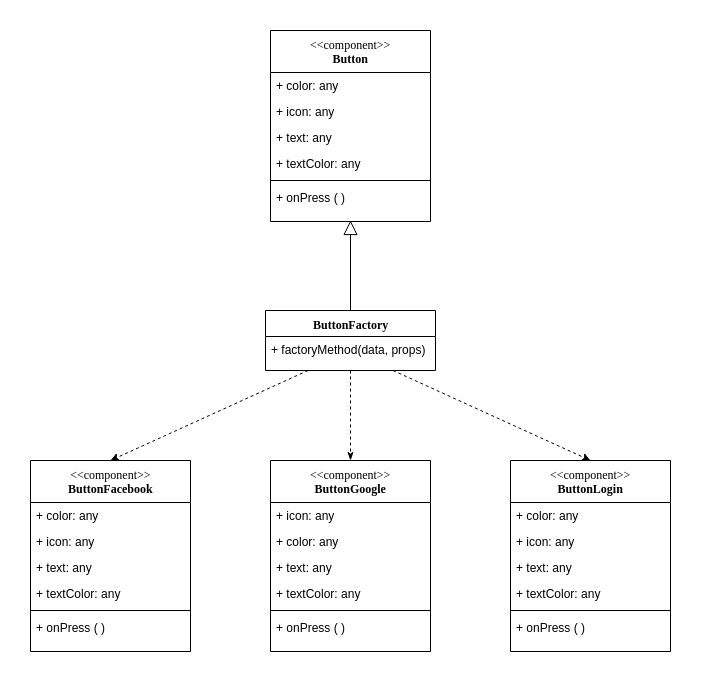

The diagram above was exported from draw.io. Its source (the exported page's mxGraphModel, read from the mxfile embedded in the PNG):
<mxGraphModel dx="563" dy="710" grid="1" gridSize="10" guides="1" tooltips="1" connect="1" arrows="1" fold="1" page="1" pageScale="1" pageWidth="1100" pageHeight="850" background="#ffffff" math="0" shadow="0">
  <root>
    <mxCell id="0" />
    <mxCell id="1" parent="0" />
    <mxCell id="78961159f06e98e8-95" value="&lt;span style=&quot;font-weight: normal&quot;&gt;&amp;lt;&amp;lt;component&amp;gt;&amp;gt;&lt;/span&gt;&lt;br&gt;Button" style="swimlane;html=1;fontStyle=1;align=center;verticalAlign=top;childLayout=stackLayout;horizontal=1;startSize=42;horizontalStack=0;resizeParent=1;resizeLast=0;collapsible=1;marginBottom=0;swimlaneFillColor=#ffffff;rounded=0;shadow=0;comic=0;labelBackgroundColor=none;strokeColor=#000000;strokeWidth=1;fillColor=none;fontFamily=Verdana;fontSize=12;fontColor=#000000;" parent="1" vertex="1">
      <mxGeometry x="470" y="10" width="160" height="191" as="geometry" />
    </mxCell>
    <mxCell id="78961159f06e98e8-96" value="+ color: any" style="text;html=1;strokeColor=none;fillColor=none;align=left;verticalAlign=top;spacingLeft=4;spacingRight=4;whiteSpace=wrap;overflow=hidden;rotatable=0;points=[[0,0.5],[1,0.5]];portConstraint=eastwest;" parent="78961159f06e98e8-95" vertex="1">
      <mxGeometry y="42" width="160" height="26" as="geometry" />
    </mxCell>
    <mxCell id="78961159f06e98e8-97" value="+ icon: any" style="text;html=1;strokeColor=none;fillColor=none;align=left;verticalAlign=top;spacingLeft=4;spacingRight=4;whiteSpace=wrap;overflow=hidden;rotatable=0;points=[[0,0.5],[1,0.5]];portConstraint=eastwest;" parent="78961159f06e98e8-95" vertex="1">
      <mxGeometry y="68" width="160" height="26" as="geometry" />
    </mxCell>
    <mxCell id="78961159f06e98e8-98" value="+ text: any" style="text;html=1;strokeColor=none;fillColor=none;align=left;verticalAlign=top;spacingLeft=4;spacingRight=4;whiteSpace=wrap;overflow=hidden;rotatable=0;points=[[0,0.5],[1,0.5]];portConstraint=eastwest;" parent="78961159f06e98e8-95" vertex="1">
      <mxGeometry y="94" width="160" height="26" as="geometry" />
    </mxCell>
    <mxCell id="78961159f06e98e8-102" value="+ textColor: any" style="text;html=1;strokeColor=none;fillColor=none;align=left;verticalAlign=top;spacingLeft=4;spacingRight=4;whiteSpace=wrap;overflow=hidden;rotatable=0;points=[[0,0.5],[1,0.5]];portConstraint=eastwest;" parent="78961159f06e98e8-95" vertex="1">
      <mxGeometry y="120" width="160" height="26" as="geometry" />
    </mxCell>
    <mxCell id="78961159f06e98e8-103" value="" style="line;html=1;strokeWidth=1;fillColor=none;align=left;verticalAlign=middle;spacingTop=-1;spacingLeft=3;spacingRight=3;rotatable=0;labelPosition=right;points=[];portConstraint=eastwest;" parent="78961159f06e98e8-95" vertex="1">
      <mxGeometry y="146" width="160" height="8" as="geometry" />
    </mxCell>
    <mxCell id="78961159f06e98e8-104" value="+ onPress ( )" style="text;html=1;strokeColor=none;fillColor=none;align=left;verticalAlign=top;spacingLeft=4;spacingRight=4;whiteSpace=wrap;overflow=hidden;rotatable=0;points=[[0,0.5],[1,0.5]];portConstraint=eastwest;" parent="78961159f06e98e8-95" vertex="1">
      <mxGeometry y="154" width="160" height="26" as="geometry" />
    </mxCell>
    <mxCell id="h6jz8g9zLdEg3GBCxKK2-8" style="edgeStyle=orthogonalEdgeStyle;rounded=0;orthogonalLoop=1;jettySize=auto;html=1;exitX=0.5;exitY=0;exitDx=0;exitDy=0;endSize=12;endArrow=block;endFill=0;" edge="1" parent="1" source="h6jz8g9zLdEg3GBCxKK2-1">
      <mxGeometry relative="1" as="geometry">
        <mxPoint x="550" y="200" as="targetPoint" />
      </mxGeometry>
    </mxCell>
    <mxCell id="h6jz8g9zLdEg3GBCxKK2-32" style="edgeStyle=orthogonalEdgeStyle;rounded=0;orthogonalLoop=1;jettySize=auto;html=1;exitX=0.5;exitY=1;exitDx=0;exitDy=0;endArrow=classicThin;endFill=1;endSize=6;dashed=1;" edge="1" parent="1" source="h6jz8g9zLdEg3GBCxKK2-1" target="h6jz8g9zLdEg3GBCxKK2-23">
      <mxGeometry relative="1" as="geometry" />
    </mxCell>
    <mxCell id="h6jz8g9zLdEg3GBCxKK2-1" value="ButtonFactory" style="swimlane;html=1;fontStyle=1;align=center;verticalAlign=top;childLayout=stackLayout;horizontal=1;startSize=26;horizontalStack=0;resizeParent=1;resizeLast=0;collapsible=1;marginBottom=0;swimlaneFillColor=#ffffff;rounded=0;shadow=0;comic=0;labelBackgroundColor=none;strokeColor=#000000;strokeWidth=1;fillColor=none;fontFamily=Verdana;fontSize=12;fontColor=#000000;" vertex="1" parent="1">
      <mxGeometry x="465" y="290" width="170" height="60" as="geometry" />
    </mxCell>
    <mxCell id="h6jz8g9zLdEg3GBCxKK2-7" value="+ factoryMethod(data, props)" style="text;html=1;strokeColor=none;fillColor=none;align=left;verticalAlign=top;spacingLeft=4;spacingRight=4;whiteSpace=wrap;overflow=hidden;rotatable=0;points=[[0,0.5],[1,0.5]];portConstraint=eastwest;" vertex="1" parent="h6jz8g9zLdEg3GBCxKK2-1">
      <mxGeometry y="26" width="170" height="26" as="geometry" />
    </mxCell>
    <mxCell id="h6jz8g9zLdEg3GBCxKK2-9" value="&lt;span style=&quot;font-weight: normal&quot;&gt;&amp;lt;&amp;lt;component&amp;gt;&amp;gt;&lt;/span&gt;&lt;br&gt;ButtonFacebook" style="swimlane;html=1;fontStyle=1;align=center;verticalAlign=top;childLayout=stackLayout;horizontal=1;startSize=42;horizontalStack=0;resizeParent=1;resizeLast=0;collapsible=1;marginBottom=0;swimlaneFillColor=#ffffff;rounded=0;shadow=0;comic=0;labelBackgroundColor=none;strokeColor=#000000;strokeWidth=1;fillColor=none;fontFamily=Verdana;fontSize=12;fontColor=#000000;" vertex="1" parent="1">
      <mxGeometry x="230" y="440" width="160" height="191" as="geometry" />
    </mxCell>
    <mxCell id="h6jz8g9zLdEg3GBCxKK2-10" value="+ color: any" style="text;html=1;strokeColor=none;fillColor=none;align=left;verticalAlign=top;spacingLeft=4;spacingRight=4;whiteSpace=wrap;overflow=hidden;rotatable=0;points=[[0,0.5],[1,0.5]];portConstraint=eastwest;" vertex="1" parent="h6jz8g9zLdEg3GBCxKK2-9">
      <mxGeometry y="42" width="160" height="26" as="geometry" />
    </mxCell>
    <mxCell id="h6jz8g9zLdEg3GBCxKK2-11" value="+ icon: any" style="text;html=1;strokeColor=none;fillColor=none;align=left;verticalAlign=top;spacingLeft=4;spacingRight=4;whiteSpace=wrap;overflow=hidden;rotatable=0;points=[[0,0.5],[1,0.5]];portConstraint=eastwest;" vertex="1" parent="h6jz8g9zLdEg3GBCxKK2-9">
      <mxGeometry y="68" width="160" height="26" as="geometry" />
    </mxCell>
    <mxCell id="h6jz8g9zLdEg3GBCxKK2-12" value="+ text: any" style="text;html=1;strokeColor=none;fillColor=none;align=left;verticalAlign=top;spacingLeft=4;spacingRight=4;whiteSpace=wrap;overflow=hidden;rotatable=0;points=[[0,0.5],[1,0.5]];portConstraint=eastwest;" vertex="1" parent="h6jz8g9zLdEg3GBCxKK2-9">
      <mxGeometry y="94" width="160" height="26" as="geometry" />
    </mxCell>
    <mxCell id="h6jz8g9zLdEg3GBCxKK2-13" value="+ textColor: any" style="text;html=1;strokeColor=none;fillColor=none;align=left;verticalAlign=top;spacingLeft=4;spacingRight=4;whiteSpace=wrap;overflow=hidden;rotatable=0;points=[[0,0.5],[1,0.5]];portConstraint=eastwest;" vertex="1" parent="h6jz8g9zLdEg3GBCxKK2-9">
      <mxGeometry y="120" width="160" height="26" as="geometry" />
    </mxCell>
    <mxCell id="h6jz8g9zLdEg3GBCxKK2-14" value="" style="line;html=1;strokeWidth=1;fillColor=none;align=left;verticalAlign=middle;spacingTop=-1;spacingLeft=3;spacingRight=3;rotatable=0;labelPosition=right;points=[];portConstraint=eastwest;" vertex="1" parent="h6jz8g9zLdEg3GBCxKK2-9">
      <mxGeometry y="146" width="160" height="8" as="geometry" />
    </mxCell>
    <mxCell id="h6jz8g9zLdEg3GBCxKK2-15" value="+ onPress ( )" style="text;html=1;strokeColor=none;fillColor=none;align=left;verticalAlign=top;spacingLeft=4;spacingRight=4;whiteSpace=wrap;overflow=hidden;rotatable=0;points=[[0,0.5],[1,0.5]];portConstraint=eastwest;" vertex="1" parent="h6jz8g9zLdEg3GBCxKK2-9">
      <mxGeometry y="154" width="160" height="26" as="geometry" />
    </mxCell>
    <mxCell id="h6jz8g9zLdEg3GBCxKK2-16" value="&lt;span style=&quot;font-weight: normal&quot;&gt;&amp;lt;&amp;lt;component&amp;gt;&amp;gt;&lt;/span&gt;&lt;br&gt;ButtonLogin" style="swimlane;html=1;fontStyle=1;align=center;verticalAlign=top;childLayout=stackLayout;horizontal=1;startSize=42;horizontalStack=0;resizeParent=1;resizeLast=0;collapsible=1;marginBottom=0;swimlaneFillColor=#ffffff;rounded=0;shadow=0;comic=0;labelBackgroundColor=none;strokeColor=#000000;strokeWidth=1;fillColor=none;fontFamily=Verdana;fontSize=12;fontColor=#000000;" vertex="1" parent="1">
      <mxGeometry x="710" y="440" width="160" height="191" as="geometry" />
    </mxCell>
    <mxCell id="h6jz8g9zLdEg3GBCxKK2-17" value="+ color: any" style="text;html=1;strokeColor=none;fillColor=none;align=left;verticalAlign=top;spacingLeft=4;spacingRight=4;whiteSpace=wrap;overflow=hidden;rotatable=0;points=[[0,0.5],[1,0.5]];portConstraint=eastwest;" vertex="1" parent="h6jz8g9zLdEg3GBCxKK2-16">
      <mxGeometry y="42" width="160" height="26" as="geometry" />
    </mxCell>
    <mxCell id="h6jz8g9zLdEg3GBCxKK2-18" value="+ icon: any" style="text;html=1;strokeColor=none;fillColor=none;align=left;verticalAlign=top;spacingLeft=4;spacingRight=4;whiteSpace=wrap;overflow=hidden;rotatable=0;points=[[0,0.5],[1,0.5]];portConstraint=eastwest;" vertex="1" parent="h6jz8g9zLdEg3GBCxKK2-16">
      <mxGeometry y="68" width="160" height="26" as="geometry" />
    </mxCell>
    <mxCell id="h6jz8g9zLdEg3GBCxKK2-19" value="+ text: any" style="text;html=1;strokeColor=none;fillColor=none;align=left;verticalAlign=top;spacingLeft=4;spacingRight=4;whiteSpace=wrap;overflow=hidden;rotatable=0;points=[[0,0.5],[1,0.5]];portConstraint=eastwest;" vertex="1" parent="h6jz8g9zLdEg3GBCxKK2-16">
      <mxGeometry y="94" width="160" height="26" as="geometry" />
    </mxCell>
    <mxCell id="h6jz8g9zLdEg3GBCxKK2-20" value="+ textColor: any" style="text;html=1;strokeColor=none;fillColor=none;align=left;verticalAlign=top;spacingLeft=4;spacingRight=4;whiteSpace=wrap;overflow=hidden;rotatable=0;points=[[0,0.5],[1,0.5]];portConstraint=eastwest;" vertex="1" parent="h6jz8g9zLdEg3GBCxKK2-16">
      <mxGeometry y="120" width="160" height="26" as="geometry" />
    </mxCell>
    <mxCell id="h6jz8g9zLdEg3GBCxKK2-21" value="" style="line;html=1;strokeWidth=1;fillColor=none;align=left;verticalAlign=middle;spacingTop=-1;spacingLeft=3;spacingRight=3;rotatable=0;labelPosition=right;points=[];portConstraint=eastwest;" vertex="1" parent="h6jz8g9zLdEg3GBCxKK2-16">
      <mxGeometry y="146" width="160" height="8" as="geometry" />
    </mxCell>
    <mxCell id="h6jz8g9zLdEg3GBCxKK2-22" value="+ onPress ( )" style="text;html=1;strokeColor=none;fillColor=none;align=left;verticalAlign=top;spacingLeft=4;spacingRight=4;whiteSpace=wrap;overflow=hidden;rotatable=0;points=[[0,0.5],[1,0.5]];portConstraint=eastwest;" vertex="1" parent="h6jz8g9zLdEg3GBCxKK2-16">
      <mxGeometry y="154" width="160" height="26" as="geometry" />
    </mxCell>
    <mxCell id="h6jz8g9zLdEg3GBCxKK2-23" value="&lt;span style=&quot;font-weight: normal&quot;&gt;&amp;lt;&amp;lt;component&amp;gt;&amp;gt;&lt;/span&gt;&lt;br&gt;ButtonGoogle" style="swimlane;html=1;fontStyle=1;align=center;verticalAlign=top;childLayout=stackLayout;horizontal=1;startSize=42;horizontalStack=0;resizeParent=1;resizeLast=0;collapsible=1;marginBottom=0;swimlaneFillColor=#ffffff;rounded=0;shadow=0;comic=0;labelBackgroundColor=none;strokeColor=#000000;strokeWidth=1;fillColor=none;fontFamily=Verdana;fontSize=12;fontColor=#000000;" vertex="1" parent="1">
      <mxGeometry x="470" y="440" width="160" height="191" as="geometry" />
    </mxCell>
    <mxCell id="h6jz8g9zLdEg3GBCxKK2-25" value="+ icon: any" style="text;html=1;strokeColor=none;fillColor=none;align=left;verticalAlign=top;spacingLeft=4;spacingRight=4;whiteSpace=wrap;overflow=hidden;rotatable=0;points=[[0,0.5],[1,0.5]];portConstraint=eastwest;" vertex="1" parent="h6jz8g9zLdEg3GBCxKK2-23">
      <mxGeometry y="42" width="160" height="26" as="geometry" />
    </mxCell>
    <mxCell id="h6jz8g9zLdEg3GBCxKK2-24" value="+ color: any" style="text;html=1;strokeColor=none;fillColor=none;align=left;verticalAlign=top;spacingLeft=4;spacingRight=4;whiteSpace=wrap;overflow=hidden;rotatable=0;points=[[0,0.5],[1,0.5]];portConstraint=eastwest;" vertex="1" parent="h6jz8g9zLdEg3GBCxKK2-23">
      <mxGeometry y="68" width="160" height="26" as="geometry" />
    </mxCell>
    <mxCell id="h6jz8g9zLdEg3GBCxKK2-26" value="+ text: any" style="text;html=1;strokeColor=none;fillColor=none;align=left;verticalAlign=top;spacingLeft=4;spacingRight=4;whiteSpace=wrap;overflow=hidden;rotatable=0;points=[[0,0.5],[1,0.5]];portConstraint=eastwest;" vertex="1" parent="h6jz8g9zLdEg3GBCxKK2-23">
      <mxGeometry y="94" width="160" height="26" as="geometry" />
    </mxCell>
    <mxCell id="h6jz8g9zLdEg3GBCxKK2-27" value="+ textColor: any" style="text;html=1;strokeColor=none;fillColor=none;align=left;verticalAlign=top;spacingLeft=4;spacingRight=4;whiteSpace=wrap;overflow=hidden;rotatable=0;points=[[0,0.5],[1,0.5]];portConstraint=eastwest;" vertex="1" parent="h6jz8g9zLdEg3GBCxKK2-23">
      <mxGeometry y="120" width="160" height="26" as="geometry" />
    </mxCell>
    <mxCell id="h6jz8g9zLdEg3GBCxKK2-28" value="" style="line;html=1;strokeWidth=1;fillColor=none;align=left;verticalAlign=middle;spacingTop=-1;spacingLeft=3;spacingRight=3;rotatable=0;labelPosition=right;points=[];portConstraint=eastwest;" vertex="1" parent="h6jz8g9zLdEg3GBCxKK2-23">
      <mxGeometry y="146" width="160" height="8" as="geometry" />
    </mxCell>
    <mxCell id="h6jz8g9zLdEg3GBCxKK2-29" value="+ onPress ( )" style="text;html=1;strokeColor=none;fillColor=none;align=left;verticalAlign=top;spacingLeft=4;spacingRight=4;whiteSpace=wrap;overflow=hidden;rotatable=0;points=[[0,0.5],[1,0.5]];portConstraint=eastwest;" vertex="1" parent="h6jz8g9zLdEg3GBCxKK2-23">
      <mxGeometry y="154" width="160" height="26" as="geometry" />
    </mxCell>
    <mxCell id="h6jz8g9zLdEg3GBCxKK2-35" value="" style="endArrow=classic;html=1;exitX=0.75;exitY=1;exitDx=0;exitDy=0;entryX=0.5;entryY=0;entryDx=0;entryDy=0;endSize=6;dashed=1;" edge="1" parent="1" source="h6jz8g9zLdEg3GBCxKK2-1" target="h6jz8g9zLdEg3GBCxKK2-16">
      <mxGeometry width="50" height="50" relative="1" as="geometry">
        <mxPoint x="670" y="400" as="sourcePoint" />
        <mxPoint x="720" y="350" as="targetPoint" />
      </mxGeometry>
    </mxCell>
    <mxCell id="h6jz8g9zLdEg3GBCxKK2-36" value="" style="endArrow=classic;html=1;exitX=0.25;exitY=1;exitDx=0;exitDy=0;entryX=0.5;entryY=0;entryDx=0;entryDy=0;endSize=6;dashed=1;" edge="1" parent="1" source="h6jz8g9zLdEg3GBCxKK2-1" target="h6jz8g9zLdEg3GBCxKK2-9">
      <mxGeometry width="50" height="50" relative="1" as="geometry">
        <mxPoint x="320" y="330" as="sourcePoint" />
        <mxPoint x="517.5" y="420" as="targetPoint" />
      </mxGeometry>
    </mxCell>
  </root>
</mxGraphModel>